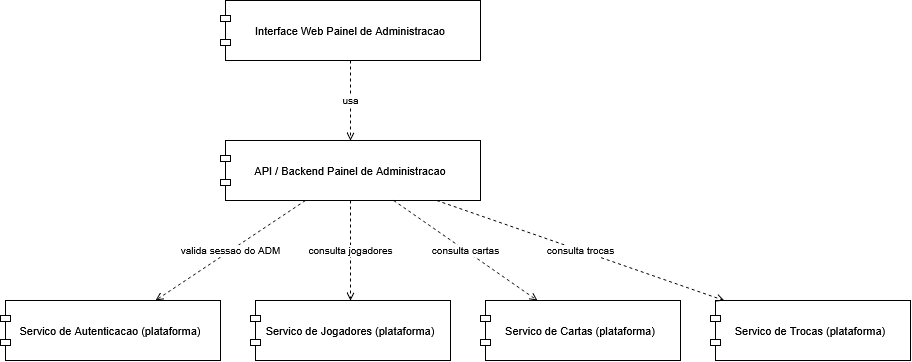

The diagram above was exported from draw.io. Its source (the exported page's mxGraphModel, read from the mxfile embedded in the PNG):
<mxGraphModel dx="1500" dy="597" grid="1" gridSize="10" guides="1" tooltips="1" connect="1" arrows="1" fold="1" page="1" pageScale="1" pageWidth="1000" pageHeight="460" math="0" shadow="0">
  <root>
    <mxCell id="0" />
    <mxCell id="1" parent="0" />
    <mxCell id="k1" parent="1" style="shape=component;whiteSpace=wrap;html=1;fontFamily=Helvetica;fontSize=11;jettyWidth=10;jettyHeight=6;align=center;verticalAlign=middle;" value="Interface Web Painel de Administracao" vertex="1">
      <mxGeometry height="60" width="260" x="260" y="40" as="geometry" />
    </mxCell>
    <mxCell id="k2" parent="1" style="shape=component;whiteSpace=wrap;html=1;fontFamily=Helvetica;fontSize=11;jettyWidth=10;jettyHeight=6;align=center;verticalAlign=middle;" value="API / Backend Painel de Administracao" vertex="1">
      <mxGeometry height="60" width="260" x="260" y="180" as="geometry" />
    </mxCell>
    <mxCell id="k3" parent="1" style="shape=component;whiteSpace=wrap;html=1;fontFamily=Helvetica;fontSize=11;jettyWidth=10;jettyHeight=6;align=center;verticalAlign=middle;" value="Servico de Autenticacao (plataforma)" vertex="1">
      <mxGeometry height="60" width="220" x="40" y="340" as="geometry" />
    </mxCell>
    <mxCell id="k4" parent="1" style="shape=component;whiteSpace=wrap;html=1;fontFamily=Helvetica;fontSize=11;jettyWidth=10;jettyHeight=6;align=center;verticalAlign=middle;" value="Servico de Jogadores (plataforma)" vertex="1">
      <mxGeometry height="60" width="200" x="290" y="340" as="geometry" />
    </mxCell>
    <mxCell id="k5" parent="1" style="shape=component;whiteSpace=wrap;html=1;fontFamily=Helvetica;fontSize=11;jettyWidth=10;jettyHeight=6;align=center;verticalAlign=middle;" value="Servico de Cartas (plataforma)" vertex="1">
      <mxGeometry height="60" width="200" x="520" y="340" as="geometry" />
    </mxCell>
    <mxCell id="k6" parent="1" style="shape=component;whiteSpace=wrap;html=1;fontFamily=Helvetica;fontSize=11;jettyWidth=10;jettyHeight=6;align=center;verticalAlign=middle;" value="Servico de Trocas (plataforma)" vertex="1">
      <mxGeometry height="60" width="200" x="750" y="340" as="geometry" />
    </mxCell>
    <mxCell id="e1001" edge="1" parent="1" source="k1" style="html=1;endArrow=open;endFill=0;dashed=1;fontFamily=Helvetica;fontSize=10;strokeColor=default;labelBackgroundColor=default;" target="k2" value="usa">
      <mxGeometry relative="1" as="geometry" />
    </mxCell>
    <mxCell id="e1002" edge="1" parent="1" source="k2" style="html=1;endArrow=open;endFill=0;dashed=1;fontFamily=Helvetica;fontSize=10;strokeColor=default;labelBackgroundColor=default;" target="k3" value="valida sessao do ADM">
      <mxGeometry relative="1" as="geometry" />
    </mxCell>
    <mxCell id="e1003" edge="1" parent="1" source="k2" style="html=1;endArrow=open;endFill=0;dashed=1;fontFamily=Helvetica;fontSize=10;strokeColor=default;labelBackgroundColor=default;" target="k4" value="consulta jogadores">
      <mxGeometry relative="1" as="geometry" />
    </mxCell>
    <mxCell id="e1004" edge="1" parent="1" source="k2" style="html=1;endArrow=open;endFill=0;dashed=1;fontFamily=Helvetica;fontSize=10;strokeColor=default;labelBackgroundColor=default;" target="k5" value="consulta cartas">
      <mxGeometry relative="1" as="geometry" />
    </mxCell>
    <mxCell id="e1005" edge="1" parent="1" source="k2" style="html=1;endArrow=open;endFill=0;dashed=1;fontFamily=Helvetica;fontSize=10;strokeColor=default;labelBackgroundColor=default;" target="k6" value="consulta trocas">
      <mxGeometry relative="1" as="geometry" />
    </mxCell>
  </root>
</mxGraphModel>